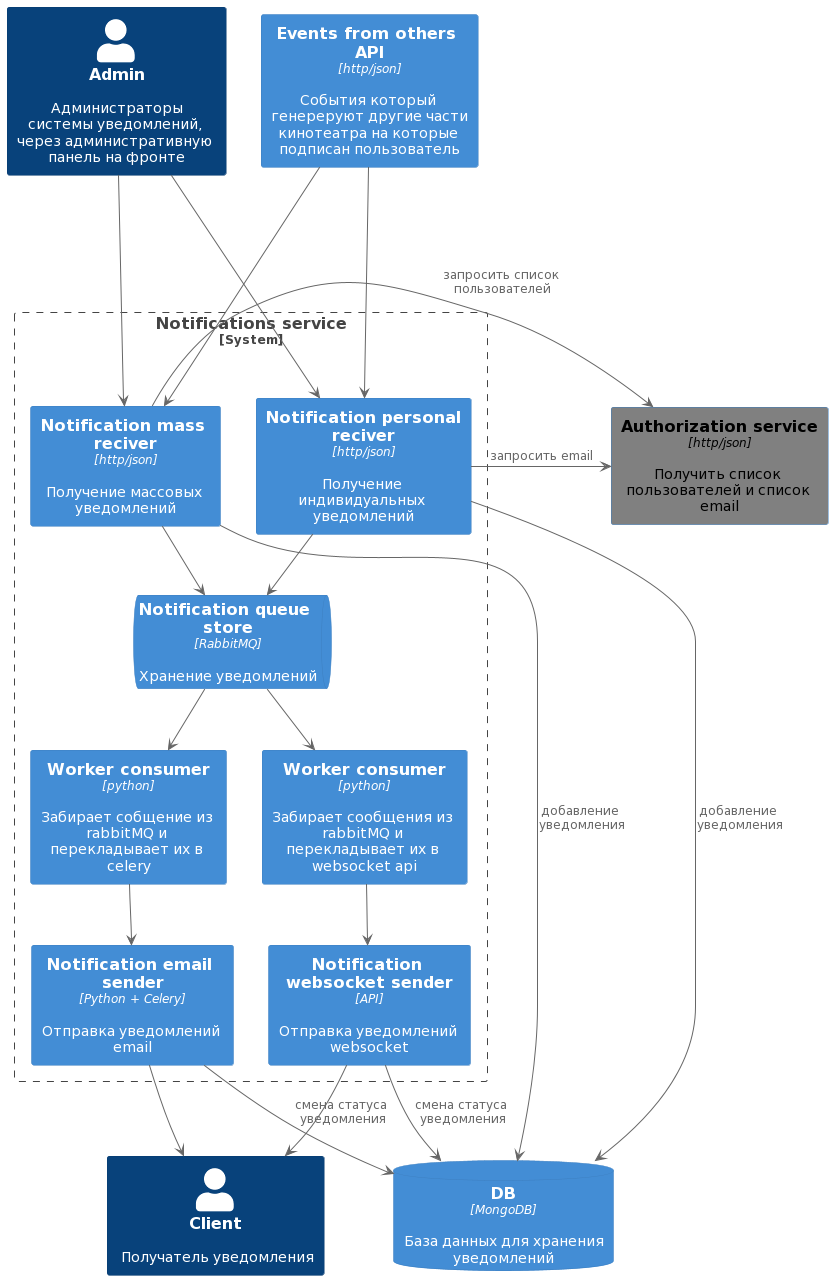

The diagram above was rendered by PlantUML. Its source (embedded in the PNG):
@startuml
!include https://raw.githubusercontent.com/plantuml-stdlib/C4-PlantUML/master/C4_Container.puml
HIDE_STEREOTYPE()

AddBoundaryTag("new", $bgColor="lightgreen", $fontColor="green", $borderColor="green")
AddElementTag("new_container", $fontColor="#black", $bgColor="lightgreen")
AddElementTag("external", $fontColor="#black", $bgColor="grey")

Person(Admin, "Admin", "Администраторы системы уведомлений, через административную панель на фронте")
Person(Client, "Client", "Получатель уведомления")
Container(OtherEventsApi, "Events from others API", "http/json", "События который генереруют другие части кинотеатра на которые подписан пользователь")
Container(AuthApi, "Authorization service", "http/json", "Получить список пользователей и список email", $tags="external")

System_Boundary(notifications, "Notifications service"){
Container(NotificationsMassReciveApi, "Notification mass reciver", "http/json", "Получение массовых уведомлений")
Container(NotificationsPersonalReciveApi, "Notification personal reciver", "http/json", "Получение индивидуальных уведомлений")
ContainerQueue(RabbitMq, "Notification queue store", "RabbitMQ", "Хранение уведомлений")
Container(M2Em, "Worker consumer", "python", "Забирает собщение из rabbitMQ и перекладывает их в celery")
Container(M2Ws, "Worker consumer", "python", "Забирает сообщения из rabbitMQ и перекладывает их в websocket api")
Container(Celery2Email, "Notification email sender", "Python + Celery", "Отправка уведомлений email")
Container(NotificationsSendWebsocketApi, "Notification websocket sender", "API", "Отправка уведомлений websocket")
}

ContainerDb(MongoDb, "DB", "MongoDB", "База данных для хранения уведомлений")

Admin -down--> NotificationsMassReciveApi
Admin -down-> NotificationsPersonalReciveApi
OtherEventsApi -down--> NotificationsMassReciveApi
OtherEventsApi -down-> NotificationsPersonalReciveApi

NotificationsMassReciveApi -> AuthApi: запросить список пользователей
NotificationsPersonalReciveApi -> AuthApi: запросить email

NotificationsMassReciveApi -down-> RabbitMq
NotificationsPersonalReciveApi -down-> RabbitMq
RabbitMq -down-> M2Em
RabbitMq -down-> M2Ws
M2Em -down-> Celery2Email
M2Ws -down-> NotificationsSendWebsocketApi

NotificationsMassReciveApi -down-> MongoDb: добавление уведомления
NotificationsPersonalReciveApi -down-> MongoDb: добавление уведомления
Celery2Email -down-> MongoDb: смена статуса уведомления
NotificationsSendWebsocketApi -down-> MongoDb: смена статуса уведомления

Celery2Email -down-> Client
NotificationsSendWebsocketApi -down-> Client
@enduml